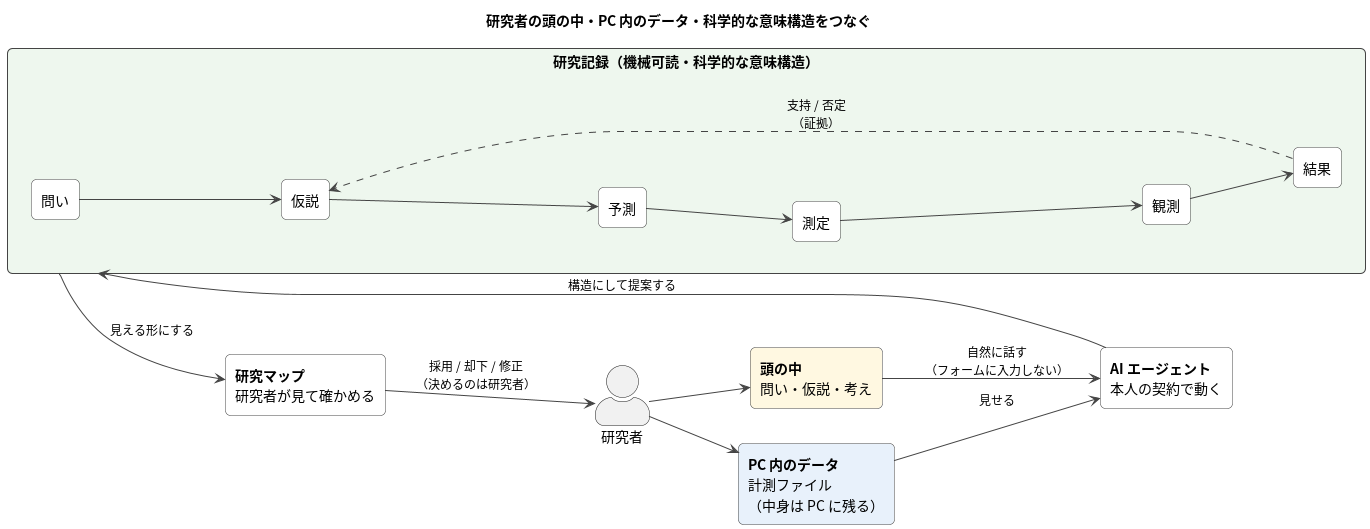

The diagram above was rendered by PlantUML. Its source (embedded in the PNG):
@startuml core-vision
' 正: docs/01-concept.md §1
title 研究者の頭の中・PC 内のデータ・科学的な意味構造をつなぐ

skinparam defaultFontName "Noto Sans CJK JP"
skinparam shadowing false
skinparam roundCorner 10
skinparam ArrowColor #444444
skinparam ArrowFontSize 12
skinparam actorStyle awesome
skinparam rectangle {
  BackgroundColor #FFFFFF
  BorderColor #444444
}
left to right direction

actor "研究者" as R

rectangle "<b>頭の中</b>\n問い・仮説・考え" as Head #FFF8E1
rectangle "<b>PC 内のデータ</b>\n計測ファイル\n（中身は PC に残る）" as Data #E8F1FB

rectangle "<b>AI エージェント</b>\n本人の契約で動く" as Agent

rectangle "<b>研究記録</b>（機械可読・科学的な意味構造）" as Rec #EEF7EE {
  rectangle "問い" as Q
  rectangle "仮説" as H
  rectangle "予測" as P
  rectangle "測定" as M
  rectangle "観測" as O
  rectangle "結果" as Res
  Q --> H
  H --> P
  P --> M
  M --> O
  O --> Res
  Res ..> H : 支持 / 否定\n（証拠）
}

rectangle "<b>研究マップ</b>\n研究者が見て確かめる" as Map

R --> Head
R --> Data
Head --> Agent : 自然に話す\n（フォームに入力しない）
Data --> Agent : 見せる
Agent --> Rec : 構造にして提案する
Rec --> Map : 見える形にする
Map --> R : 採用 / 却下 / 修正\n（決めるのは研究者）
@enduml